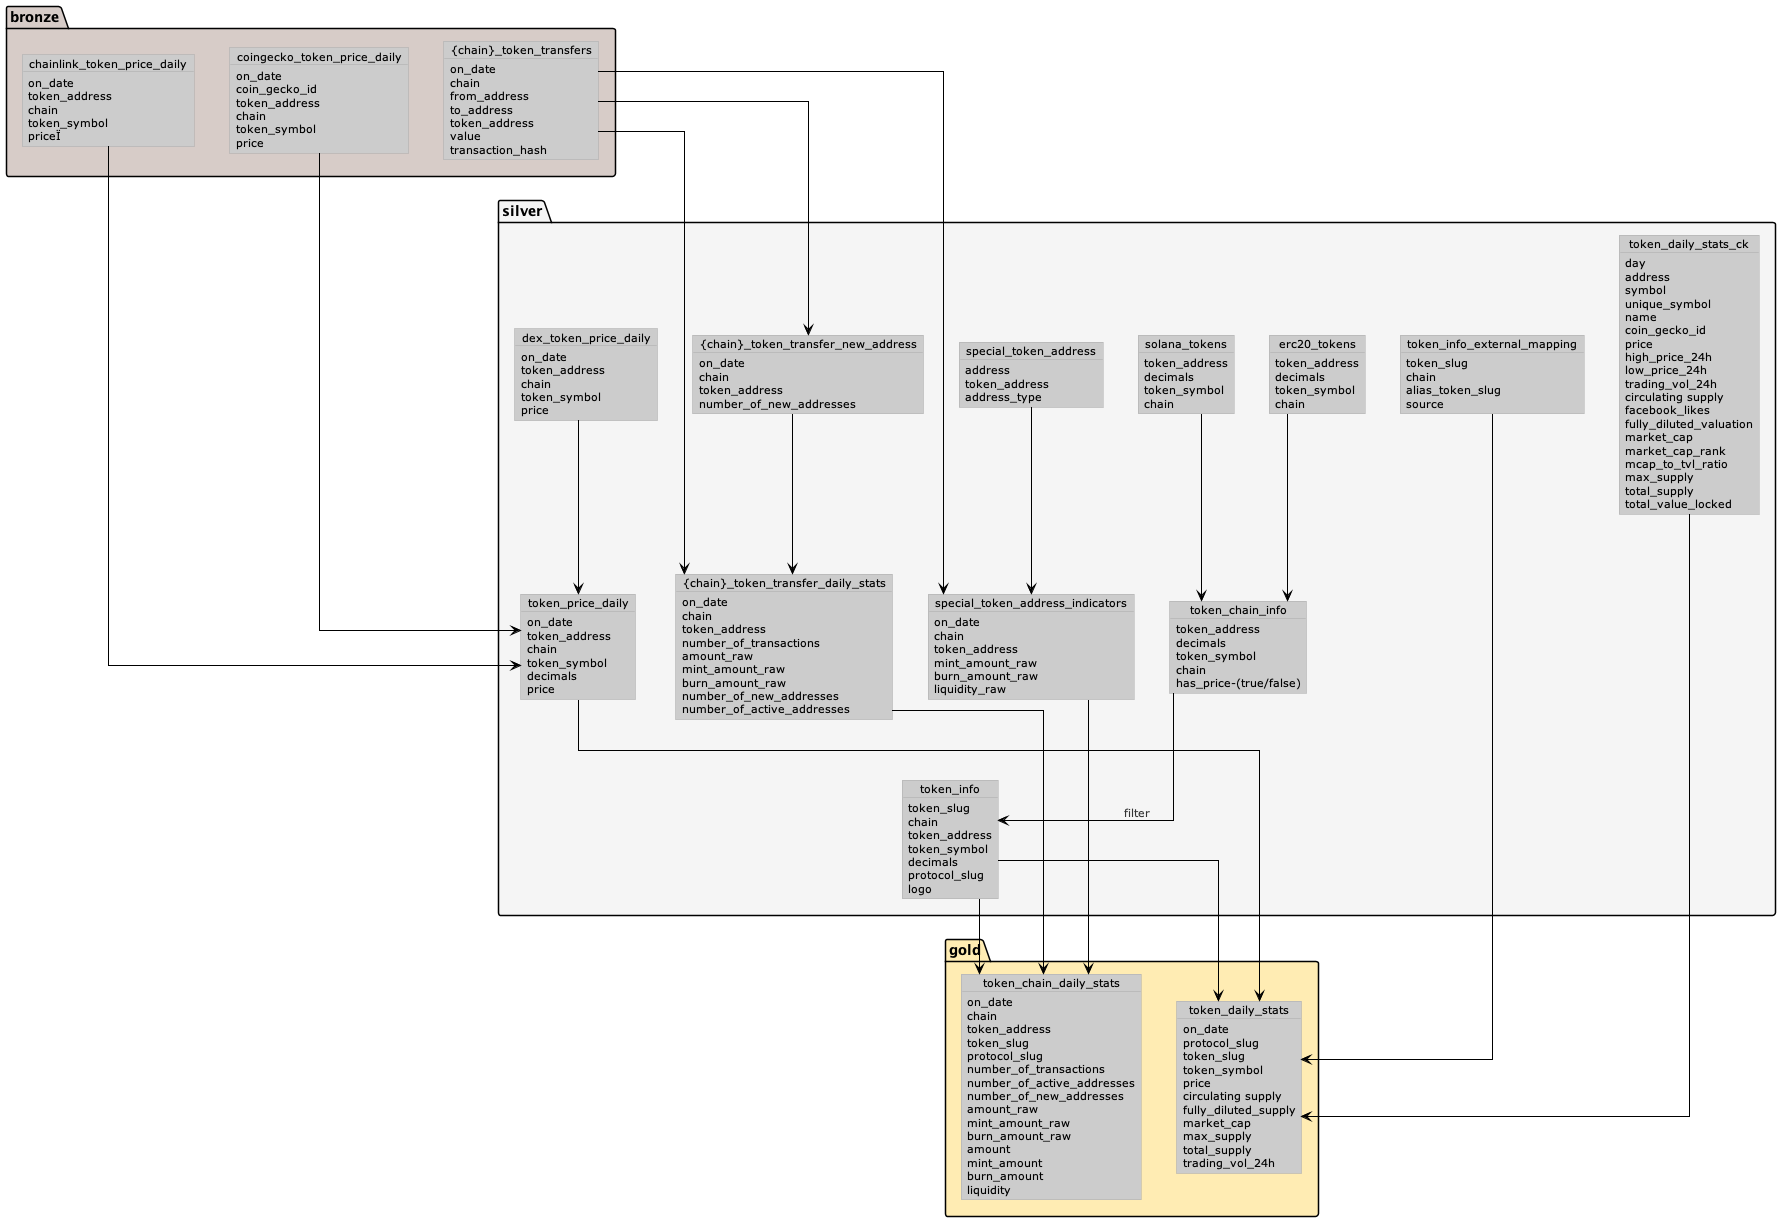

The diagram above was rendered by PlantUML. Its source (embedded in the PNG):
@startuml
!define LIGHTBLUE
!includeurl https://raw.githubusercontent.com/Drakemor/RedDress-PlantUML/master/style.puml

skinparam linetype polyline
skinparam linetype ortho

package bronze #D7CCC8 {
    object chainlink_token_price_daily{
        on_date
        token_address
        chain
        token_symbol
        priceÏ
    }
    object coingecko_token_price_daily{
        on_date
        coin_gecko_id
        token_address
        chain
        token_symbol
        price
    }
    object "{chain}_token_transfers"  as chain_token_transfers{
        on_date
        chain
        from_address
        to_address
        token_address
        value
        transaction_hash
    }
}


package silver #F5F5F5 {

    object erc20_tokens {
        token_address
        decimals
        token_symbol
        chain
    }

    object solana_tokens {
        token_address
        decimals
        token_symbol
        chain
    }

    object token_chain_info {
        token_address
        decimals
        token_symbol
        chain
        has_price-(true/false)
    }

    object "token_info" as token_info{
        token_slug
        chain
        token_address
        token_symbol
        decimals
        protocol_slug
        logo
    }
    object token_info_external_mapping{
        token_slug
        chain
        alias_token_slug
        source
    }
    object dex_token_price_daily{
        on_date
        token_address
        chain
        token_symbol
        price
    }
    object special_token_address{
        address
        token_address
        address_type
    }
    object token_price_daily{
        on_date
        token_address
        chain
        token_symbol
        decimals
        price
    }
    object token_daily_stats_ck {
        day
        address
        symbol
        unique_symbol
        name
        coin_gecko_id
        price
        high_price_24h
        low_price_24h
        trading_vol_24h
        circulating supply
        facebook_likes
        fully_diluted_valuation
        market_cap
        market_cap_rank
        mcap_to_tvl_ratio
        max_supply
        total_supply
        total_value_locked
    }
    object "{chain}_token_transfer_daily_stats" as chain_token_transfer_daily_stats{
        on_date
        chain
        token_address
        number_of_transactions
        amount_raw
        mint_amount_raw
        burn_amount_raw
        number_of_new_addresses
        number_of_active_addresses
    }
    object special_token_address_indicators{
        on_date
        chain
        token_address
        mint_amount_raw
        burn_amount_raw
        liquidity_raw

    }
    object "{chain}_token_transfer_new_address" as chain_token_transfer_new_address{
        on_date
        chain
        token_address
        number_of_new_addresses
    }

}

chain_token_transfers-->chain_token_transfer_new_address
chainlink_token_price_daily-->token_price_daily
coingecko_token_price_daily-->token_price_daily
dex_token_price_daily-->token_price_daily
chain_token_transfer_new_address -->chain_token_transfer_daily_stats
special_token_address-->special_token_address_indicators
chain_token_transfers-->special_token_address_indicators
chain_token_transfers-->chain_token_transfer_daily_stats

erc20_tokens --> token_chain_info
solana_tokens --> token_chain_info
token_chain_info --> token_info: filter

package gold #FFECB3 {
    object token_daily_stats{
        on_date
        protocol_slug
        token_slug
        token_symbol
        price
        circulating supply
        fully_diluted_supply
        market_cap
        max_supply
        total_supply
        trading_vol_24h
    }

    object token_chain_daily_stats{
        on_date
        chain
        token_address
        token_slug
        protocol_slug
        number_of_transactions
        number_of_active_addresses
        number_of_new_addresses
        amount_raw
        mint_amount_raw
        burn_amount_raw
        amount
        mint_amount
        burn_amount
        liquidity
    }
}

token_info-->token_daily_stats
token_info-->token_chain_daily_stats
token_info_external_mapping -->token_daily_stats
token_price_daily -->token_daily_stats
token_daily_stats_ck -->token_daily_stats
chain_token_transfer_daily_stats-->token_chain_daily_stats
special_token_address_indicators-->token_chain_daily_stats
@enduml